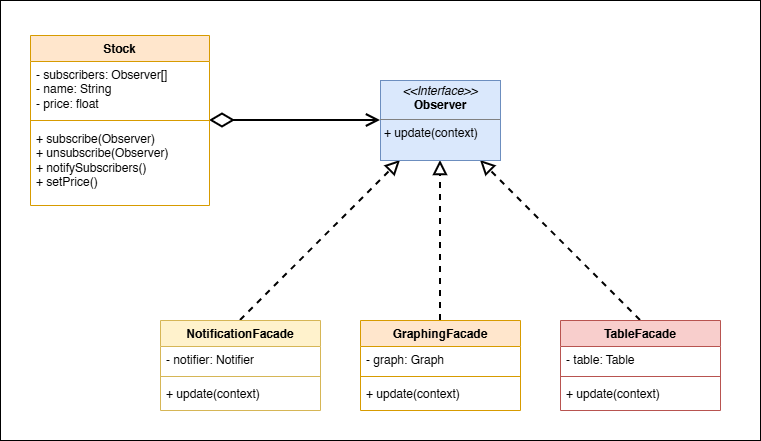

The diagram above was exported from draw.io. Its source (the exported page's mxGraphModel, read from the mxfile embedded in the PNG):
<mxGraphModel dx="1042" dy="527" grid="1" gridSize="10" guides="1" tooltips="1" connect="1" arrows="1" fold="1" page="1" pageScale="1" pageWidth="850" pageHeight="1100" math="0" shadow="0">
  <root>
    <mxCell id="0" />
    <mxCell id="1" parent="0" />
    <mxCell id="mFgPQmKSvoD3_GNoTImP-7" parent="1" style="rounded=0;whiteSpace=wrap;html=1;" value="" vertex="1">
      <mxGeometry height="440" width="760" x="80" y="80" as="geometry" />
    </mxCell>
    <mxCell id="FZLfdFxAR52d9Ga1nRR2-3" edge="1" parent="1" source="TWgScx1pLbl-3u2ugzk2-1" style="edgeStyle=orthogonalEdgeStyle;rounded=0;orthogonalLoop=1;jettySize=auto;html=1;dashed=1;endArrow=block;endFill=0;strokeWidth=2;endSize=10;" target="FZLfdFxAR52d9Ga1nRR2-1">
      <mxGeometry relative="1" as="geometry" />
    </mxCell>
    <mxCell id="TWgScx1pLbl-3u2ugzk2-1" parent="1" style="swimlane;fontStyle=1;align=center;verticalAlign=top;childLayout=stackLayout;horizontal=1;startSize=26;horizontalStack=0;resizeParent=1;resizeParentMax=0;resizeLast=0;collapsible=1;marginBottom=0;whiteSpace=wrap;html=1;fillColor=#ffe6cc;strokeColor=#d79b00;swimlaneFillColor=default;" value="GraphingFacade" vertex="1">
      <mxGeometry height="90" width="160" x="440" y="400" as="geometry" />
    </mxCell>
    <mxCell id="TWgScx1pLbl-3u2ugzk2-2" parent="TWgScx1pLbl-3u2ugzk2-1" style="text;strokeColor=none;fillColor=none;align=left;verticalAlign=top;spacingLeft=4;spacingRight=4;overflow=hidden;rotatable=0;points=[[0,0.5],[1,0.5]];portConstraint=eastwest;whiteSpace=wrap;html=1;" value="- graph: Graph" vertex="1">
      <mxGeometry height="26" width="160" y="26" as="geometry" />
    </mxCell>
    <mxCell id="TWgScx1pLbl-3u2ugzk2-3" parent="TWgScx1pLbl-3u2ugzk2-1" style="line;strokeWidth=1;fillColor=none;align=left;verticalAlign=middle;spacingTop=-1;spacingLeft=3;spacingRight=3;rotatable=0;labelPosition=right;points=[];portConstraint=eastwest;strokeColor=inherit;" value="" vertex="1">
      <mxGeometry height="8" width="160" y="52" as="geometry" />
    </mxCell>
    <mxCell id="TWgScx1pLbl-3u2ugzk2-4" parent="TWgScx1pLbl-3u2ugzk2-1" style="text;strokeColor=none;fillColor=none;align=left;verticalAlign=top;spacingLeft=4;spacingRight=4;overflow=hidden;rotatable=0;points=[[0,0.5],[1,0.5]];portConstraint=eastwest;whiteSpace=wrap;html=1;" value="+ update(context)" vertex="1">
      <mxGeometry height="30" width="160" y="60" as="geometry" />
    </mxCell>
    <mxCell id="FZLfdFxAR52d9Ga1nRR2-4" edge="1" parent="1" source="TWgScx1pLbl-3u2ugzk2-5" style="rounded=0;orthogonalLoop=1;jettySize=auto;html=1;exitX=0.5;exitY=0;exitDx=0;exitDy=0;dashed=1;endArrow=block;endFill=0;strokeWidth=2;endSize=10;" target="FZLfdFxAR52d9Ga1nRR2-1">
      <mxGeometry relative="1" as="geometry" />
    </mxCell>
    <mxCell id="TWgScx1pLbl-3u2ugzk2-5" parent="1" style="swimlane;fontStyle=1;align=center;verticalAlign=top;childLayout=stackLayout;horizontal=1;startSize=26;horizontalStack=0;resizeParent=1;resizeParentMax=0;resizeLast=0;collapsible=1;marginBottom=0;whiteSpace=wrap;html=1;fillColor=#f8cecc;strokeColor=#b85450;swimlaneFillColor=default;" value="TableFacade" vertex="1">
      <mxGeometry height="90" width="160" x="640" y="400" as="geometry" />
    </mxCell>
    <mxCell id="TWgScx1pLbl-3u2ugzk2-6" parent="TWgScx1pLbl-3u2ugzk2-5" style="text;strokeColor=none;fillColor=none;align=left;verticalAlign=top;spacingLeft=4;spacingRight=4;overflow=hidden;rotatable=0;points=[[0,0.5],[1,0.5]];portConstraint=eastwest;whiteSpace=wrap;html=1;" value="- table: Table" vertex="1">
      <mxGeometry height="26" width="160" y="26" as="geometry" />
    </mxCell>
    <mxCell id="TWgScx1pLbl-3u2ugzk2-7" parent="TWgScx1pLbl-3u2ugzk2-5" style="line;strokeWidth=1;fillColor=none;align=left;verticalAlign=middle;spacingTop=-1;spacingLeft=3;spacingRight=3;rotatable=0;labelPosition=right;points=[];portConstraint=eastwest;strokeColor=inherit;" value="" vertex="1">
      <mxGeometry height="8" width="160" y="52" as="geometry" />
    </mxCell>
    <mxCell id="TWgScx1pLbl-3u2ugzk2-8" parent="TWgScx1pLbl-3u2ugzk2-5" style="text;strokeColor=none;fillColor=none;align=left;verticalAlign=top;spacingLeft=4;spacingRight=4;overflow=hidden;rotatable=0;points=[[0,0.5],[1,0.5]];portConstraint=eastwest;whiteSpace=wrap;html=1;" value="+ update(context)" vertex="1">
      <mxGeometry height="30" width="160" y="60" as="geometry" />
    </mxCell>
    <mxCell id="FZLfdFxAR52d9Ga1nRR2-2" edge="1" parent="1" source="TWgScx1pLbl-3u2ugzk2-9" style="rounded=0;orthogonalLoop=1;jettySize=auto;html=1;exitX=0.5;exitY=0;exitDx=0;exitDy=0;dashed=1;endArrow=block;endFill=0;strokeWidth=2;endSize=10;" target="FZLfdFxAR52d9Ga1nRR2-1">
      <mxGeometry relative="1" as="geometry" />
    </mxCell>
    <mxCell id="TWgScx1pLbl-3u2ugzk2-9" parent="1" style="swimlane;fontStyle=1;align=center;verticalAlign=top;childLayout=stackLayout;horizontal=1;startSize=26;horizontalStack=0;resizeParent=1;resizeParentMax=0;resizeLast=0;collapsible=1;marginBottom=0;whiteSpace=wrap;html=1;fillColor=#fff2cc;strokeColor=#d6b656;swimlaneFillColor=default;" value="NotificationFacade" vertex="1">
      <mxGeometry height="90" width="160" x="240" y="400" as="geometry" />
    </mxCell>
    <mxCell id="TWgScx1pLbl-3u2ugzk2-10" parent="TWgScx1pLbl-3u2ugzk2-9" style="text;strokeColor=none;fillColor=none;align=left;verticalAlign=top;spacingLeft=4;spacingRight=4;overflow=hidden;rotatable=0;points=[[0,0.5],[1,0.5]];portConstraint=eastwest;whiteSpace=wrap;html=1;" value="- notifier: Notifier" vertex="1">
      <mxGeometry height="26" width="160" y="26" as="geometry" />
    </mxCell>
    <mxCell id="TWgScx1pLbl-3u2ugzk2-11" parent="TWgScx1pLbl-3u2ugzk2-9" style="line;strokeWidth=1;fillColor=none;align=left;verticalAlign=middle;spacingTop=-1;spacingLeft=3;spacingRight=3;rotatable=0;labelPosition=right;points=[];portConstraint=eastwest;strokeColor=inherit;" value="" vertex="1">
      <mxGeometry height="8" width="160" y="52" as="geometry" />
    </mxCell>
    <mxCell id="TWgScx1pLbl-3u2ugzk2-12" parent="TWgScx1pLbl-3u2ugzk2-9" style="text;strokeColor=none;fillColor=none;align=left;verticalAlign=top;spacingLeft=4;spacingRight=4;overflow=hidden;rotatable=0;points=[[0,0.5],[1,0.5]];portConstraint=eastwest;whiteSpace=wrap;html=1;" value="+ update(context)" vertex="1">
      <mxGeometry height="30" width="160" y="60" as="geometry" />
    </mxCell>
    <mxCell id="FZLfdFxAR52d9Ga1nRR2-1" parent="1" style="verticalAlign=top;align=left;overflow=fill;html=1;whiteSpace=wrap;fillColor=#dae8fc;strokeColor=#6c8ebf;" value="&lt;p style=&quot;margin:0px;margin-top:4px;text-align:center;&quot;&gt;&lt;i&gt;&amp;lt;&amp;lt;Interface&amp;gt;&amp;gt;&lt;/i&gt;&lt;br&gt;&lt;b&gt;Observer&lt;/b&gt;&lt;/p&gt;&lt;hr size=&quot;1&quot; style=&quot;border-style:solid;&quot;&gt;&lt;p style=&quot;margin:0px;margin-left:4px;&quot;&gt;+ update(context)&lt;/p&gt;" vertex="1">
      <mxGeometry height="80" width="120" x="460" y="160" as="geometry" />
    </mxCell>
    <mxCell id="FAPrIPtQmaEdwsuPFq5s-1" edge="1" parent="1" source="fQGRtok9SniINCX-FMRN-1" style="edgeStyle=orthogonalEdgeStyle;rounded=0;orthogonalLoop=1;jettySize=auto;html=1;entryX=0;entryY=0.5;entryDx=0;entryDy=0;endArrow=open;endFill=0;startArrow=diamondThin;startFill=0;strokeWidth=2;endSize=10;startSize=20;" target="FZLfdFxAR52d9Ga1nRR2-1">
      <mxGeometry relative="1" as="geometry" />
    </mxCell>
    <mxCell id="fQGRtok9SniINCX-FMRN-1" parent="1" style="swimlane;fontStyle=1;align=center;verticalAlign=top;childLayout=stackLayout;horizontal=1;startSize=26;horizontalStack=0;resizeParent=1;resizeParentMax=0;resizeLast=0;collapsible=1;marginBottom=0;whiteSpace=wrap;html=1;fillColor=#ffe6cc;strokeColor=#d79b00;swimlaneFillColor=default;" value="Stock" vertex="1">
      <mxGeometry height="170" width="179" x="110" y="115" as="geometry" />
    </mxCell>
    <mxCell id="fQGRtok9SniINCX-FMRN-2" parent="fQGRtok9SniINCX-FMRN-1" style="text;strokeColor=none;fillColor=none;align=left;verticalAlign=top;spacingLeft=4;spacingRight=4;overflow=hidden;rotatable=0;points=[[0,0.5],[1,0.5]];portConstraint=eastwest;whiteSpace=wrap;html=1;" value="- subscribers: Observer[]&lt;div&gt;- name: String&lt;/div&gt;&lt;div&gt;- price: float&lt;/div&gt;" vertex="1">
      <mxGeometry height="54" width="179" y="26" as="geometry" />
    </mxCell>
    <mxCell id="fQGRtok9SniINCX-FMRN-3" parent="fQGRtok9SniINCX-FMRN-1" style="line;strokeWidth=1;fillColor=none;align=left;verticalAlign=middle;spacingTop=-1;spacingLeft=3;spacingRight=3;rotatable=0;labelPosition=right;points=[];portConstraint=eastwest;strokeColor=inherit;" value="" vertex="1">
      <mxGeometry height="10" width="179" y="80" as="geometry" />
    </mxCell>
    <mxCell id="fQGRtok9SniINCX-FMRN-4" parent="fQGRtok9SniINCX-FMRN-1" style="text;strokeColor=none;fillColor=none;align=left;verticalAlign=top;spacingLeft=4;spacingRight=4;overflow=hidden;rotatable=0;points=[[0,0.5],[1,0.5]];portConstraint=eastwest;whiteSpace=wrap;html=1;" value="+ subscribe(Observer)&lt;div&gt;+ unsubscribe(Observer)&lt;/div&gt;&lt;div&gt;+ notifySubscribers()&lt;/div&gt;&lt;div&gt;+ setPrice()&lt;/div&gt;&lt;div&gt;&lt;br&gt;&lt;/div&gt;" vertex="1">
      <mxGeometry height="80" width="179" y="90" as="geometry" />
    </mxCell>
  </root>
</mxGraphModel>